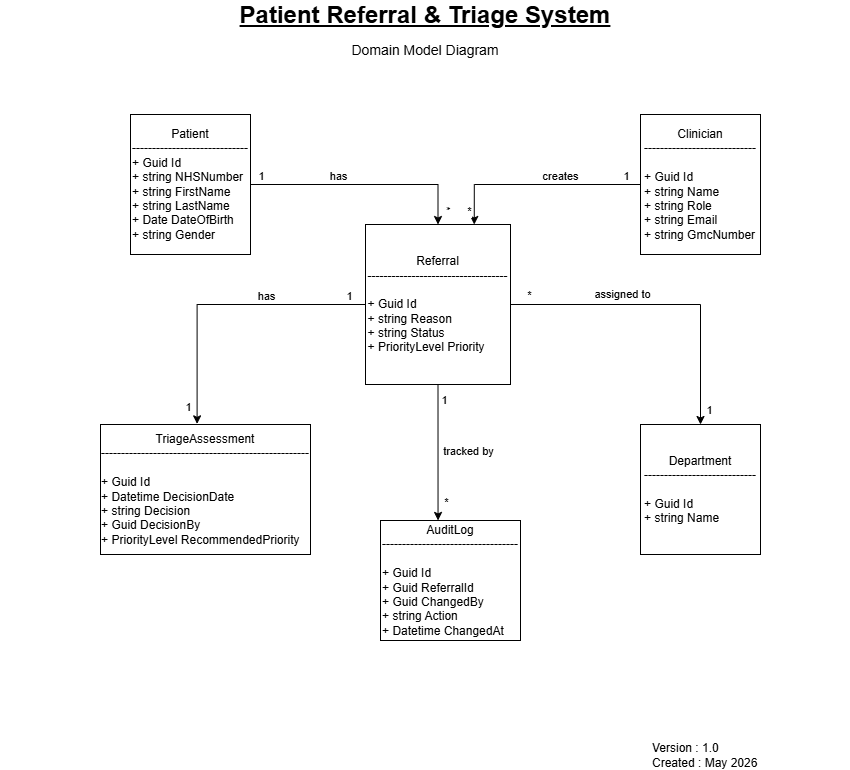

The diagram above was exported from draw.io. Its source (the exported page's mxGraphModel, read from the mxfile embedded in the PNG):
<mxGraphModel dx="774" dy="463" grid="1" gridSize="10" guides="1" tooltips="1" connect="1" arrows="1" fold="1" page="1" pageScale="1" pageWidth="850" pageHeight="1100" math="0" shadow="0">
  <root>
    <mxCell id="0" />
    <mxCell id="1" parent="0" />
    <mxCell id="_tn1C35QLWRwvI9tK-zf-13" edge="1" parent="1" source="_tn1C35QLWRwvI9tK-zf-1" style="edgeStyle=orthogonalEdgeStyle;rounded=0;orthogonalLoop=1;jettySize=auto;html=1;exitX=1;exitY=0.5;exitDx=0;exitDy=0;" target="_tn1C35QLWRwvI9tK-zf-6">
      <mxGeometry relative="1" as="geometry" />
    </mxCell>
    <mxCell id="_tn1C35QLWRwvI9tK-zf-24" connectable="0" parent="_tn1C35QLWRwvI9tK-zf-13" style="edgeLabel;html=1;align=center;verticalAlign=middle;resizable=0;points=[];" value="*" vertex="1">
      <mxGeometry relative="1" x="-0.8817" y="-2" as="geometry">
        <mxPoint y="-12" as="offset" />
      </mxGeometry>
    </mxCell>
    <mxCell id="_tn1C35QLWRwvI9tK-zf-25" connectable="0" parent="_tn1C35QLWRwvI9tK-zf-13" style="edgeLabel;html=1;align=center;verticalAlign=middle;resizable=0;points=[];" value="assigned to" vertex="1">
      <mxGeometry relative="1" x="-0.2817" as="geometry">
        <mxPoint y="-11" as="offset" />
      </mxGeometry>
    </mxCell>
    <mxCell id="_tn1C35QLWRwvI9tK-zf-26" connectable="0" parent="_tn1C35QLWRwvI9tK-zf-13" style="edgeLabel;html=1;align=center;verticalAlign=middle;resizable=0;points=[];" value="1" vertex="1">
      <mxGeometry relative="1" x="0.9204" y="1" as="geometry">
        <mxPoint x="7" y="-3" as="offset" />
      </mxGeometry>
    </mxCell>
    <mxCell id="_tn1C35QLWRwvI9tK-zf-1" parent="1" style="rounded=0;whiteSpace=wrap;html=1;" value="&lt;div style=&quot;&quot;&gt;&lt;span style=&quot;background-color: transparent; color: light-dark(rgb(0, 0, 0), rgb(255, 255, 255));&quot;&gt;Referral&lt;/span&gt;&lt;/div&gt;&lt;div style=&quot;&quot;&gt;-----------------------------------&lt;/div&gt;&lt;div style=&quot;&quot;&gt;&lt;br&gt;&lt;/div&gt;&lt;div style=&quot;text-align: left;&quot;&gt;+ Guid Id&lt;/div&gt;&lt;div style=&quot;text-align: left;&quot;&gt;+ string Reason&lt;/div&gt;&lt;div style=&quot;text-align: left;&quot;&gt;+ string Status&lt;/div&gt;&lt;div style=&quot;text-align: left;&quot;&gt;+ PriorityLevel Priority&lt;/div&gt;" vertex="1">
      <mxGeometry height="160" width="145" x="365" y="264" as="geometry" />
    </mxCell>
    <mxCell id="_tn1C35QLWRwvI9tK-zf-10" edge="1" parent="1" source="_tn1C35QLWRwvI9tK-zf-2" style="edgeStyle=orthogonalEdgeStyle;rounded=0;orthogonalLoop=1;jettySize=auto;html=1;exitX=1;exitY=0.5;exitDx=0;exitDy=0;entryX=0.5;entryY=0;entryDx=0;entryDy=0;" target="_tn1C35QLWRwvI9tK-zf-1">
      <mxGeometry relative="1" as="geometry" />
    </mxCell>
    <mxCell id="_tn1C35QLWRwvI9tK-zf-15" connectable="0" parent="_tn1C35QLWRwvI9tK-zf-10" style="edgeLabel;html=1;align=center;verticalAlign=middle;resizable=0;points=[];" value="1" vertex="1">
      <mxGeometry relative="1" x="-0.83" y="-3" as="geometry">
        <mxPoint x="-9" y="-12" as="offset" />
      </mxGeometry>
    </mxCell>
    <mxCell id="_tn1C35QLWRwvI9tK-zf-16" connectable="0" parent="_tn1C35QLWRwvI9tK-zf-10" style="edgeLabel;html=1;align=center;verticalAlign=middle;resizable=0;points=[];" value="has" vertex="1">
      <mxGeometry relative="1" x="-0.1883" as="geometry">
        <mxPoint x="-5" y="-9" as="offset" />
      </mxGeometry>
    </mxCell>
    <mxCell id="_tn1C35QLWRwvI9tK-zf-17" connectable="0" parent="_tn1C35QLWRwvI9tK-zf-10" style="edgeLabel;html=1;align=center;verticalAlign=middle;resizable=0;points=[];rotation=90;" value="*" vertex="1">
      <mxGeometry relative="1" x="0.8125" y="-1" as="geometry">
        <mxPoint x="10" y="6" as="offset" />
      </mxGeometry>
    </mxCell>
    <mxCell id="_tn1C35QLWRwvI9tK-zf-2" parent="1" style="rounded=0;whiteSpace=wrap;html=1;" value="Patient&lt;div&gt;-----------------------------&lt;/div&gt;&lt;div style=&quot;text-align: left;&quot;&gt;+ Guid Id&lt;/div&gt;&lt;div style=&quot;text-align: left;&quot;&gt;+ string NHSNumber&lt;/div&gt;&lt;div style=&quot;text-align: left;&quot;&gt;+ string FirstName&lt;/div&gt;&lt;div style=&quot;text-align: left;&quot;&gt;+ string LastName&lt;/div&gt;&lt;div style=&quot;text-align: left;&quot;&gt;+ Date DateOfBirth&lt;/div&gt;&lt;div style=&quot;text-align: left;&quot;&gt;+ string Gender&amp;nbsp;&lt;/div&gt;" vertex="1">
      <mxGeometry height="140" width="120" x="130" y="154" as="geometry" />
    </mxCell>
    <mxCell id="_tn1C35QLWRwvI9tK-zf-11" edge="1" parent="1" source="_tn1C35QLWRwvI9tK-zf-4" style="edgeStyle=orthogonalEdgeStyle;rounded=0;orthogonalLoop=1;jettySize=auto;html=1;exitX=0;exitY=0.5;exitDx=0;exitDy=0;entryX=0.75;entryY=0;entryDx=0;entryDy=0;" target="_tn1C35QLWRwvI9tK-zf-1">
      <mxGeometry relative="1" as="geometry" />
    </mxCell>
    <mxCell id="_tn1C35QLWRwvI9tK-zf-18" connectable="0" parent="_tn1C35QLWRwvI9tK-zf-11" style="edgeLabel;html=1;align=center;verticalAlign=middle;resizable=0;points=[];" value="1" vertex="1">
      <mxGeometry relative="1" x="-0.8577" as="geometry">
        <mxPoint y="-9" as="offset" />
      </mxGeometry>
    </mxCell>
    <mxCell id="_tn1C35QLWRwvI9tK-zf-19" connectable="0" parent="_tn1C35QLWRwvI9tK-zf-11" style="edgeLabel;html=1;align=center;verticalAlign=middle;resizable=0;points=[];" value="creates" vertex="1">
      <mxGeometry relative="1" x="-0.2273" y="-1" as="geometry">
        <mxPoint x="-1" y="-8" as="offset" />
      </mxGeometry>
    </mxCell>
    <mxCell id="_tn1C35QLWRwvI9tK-zf-20" connectable="0" parent="_tn1C35QLWRwvI9tK-zf-11" style="edgeLabel;html=1;align=center;verticalAlign=middle;resizable=0;points=[];" value="*" vertex="1">
      <mxGeometry relative="1" x="0.8222" y="-1" as="geometry">
        <mxPoint x="-4" y="5" as="offset" />
      </mxGeometry>
    </mxCell>
    <mxCell id="_tn1C35QLWRwvI9tK-zf-4" parent="1" style="rounded=0;whiteSpace=wrap;html=1;" value="&lt;div style=&quot;&quot;&gt;Clinician&lt;/div&gt;&lt;div style=&quot;&quot;&gt;----------------------------&lt;/div&gt;&lt;div style=&quot;&quot;&gt;&lt;br&gt;&lt;/div&gt;&lt;div style=&quot;text-align: left;&quot;&gt;+ Guid Id&lt;/div&gt;&lt;div style=&quot;text-align: left;&quot;&gt;+ string Name&lt;/div&gt;&lt;div style=&quot;text-align: left;&quot;&gt;+ string Role&lt;/div&gt;&lt;div style=&quot;text-align: left;&quot;&gt;+ string Email&lt;/div&gt;&lt;div style=&quot;text-align: left;&quot;&gt;+ string GmcNumber&lt;/div&gt;" vertex="1">
      <mxGeometry height="140" width="120" x="640" y="154" as="geometry" />
    </mxCell>
    <mxCell id="_tn1C35QLWRwvI9tK-zf-5" parent="1" style="rounded=0;whiteSpace=wrap;html=1;" value="&lt;div style=&quot;&quot;&gt;TriageAssessment&lt;/div&gt;&lt;div style=&quot;&quot;&gt;----------------------------------------------------&lt;/div&gt;&lt;div style=&quot;&quot;&gt;&lt;br&gt;&lt;/div&gt;&lt;div style=&quot;text-align: left;&quot;&gt;+ Guid Id&lt;/div&gt;&lt;div style=&quot;text-align: left;&quot;&gt;+ Datetime DecisionDate&lt;/div&gt;&lt;div style=&quot;text-align: left;&quot;&gt;+ string Decision&lt;/div&gt;&lt;div style=&quot;text-align: left;&quot;&gt;+ Guid DecisionBy&lt;/div&gt;&lt;div style=&quot;text-align: left;&quot;&gt;+ PriorityLevel RecommendedPriority&lt;/div&gt;" vertex="1">
      <mxGeometry height="130" width="210" x="100" y="464" as="geometry" />
    </mxCell>
    <mxCell id="_tn1C35QLWRwvI9tK-zf-6" parent="1" style="rounded=0;whiteSpace=wrap;html=1;" value="&lt;div style=&quot;&quot;&gt;Department&lt;/div&gt;&lt;div style=&quot;&quot;&gt;----------------------------&lt;/div&gt;&lt;div style=&quot;&quot;&gt;&lt;br&gt;&lt;/div&gt;&lt;div style=&quot;text-align: left;&quot;&gt;+ Guid Id&lt;/div&gt;&lt;div style=&quot;text-align: left;&quot;&gt;+ string Name&amp;nbsp;&lt;br&gt;&lt;/div&gt;" vertex="1">
      <mxGeometry height="130" width="120" x="640" y="464" as="geometry" />
    </mxCell>
    <mxCell id="_tn1C35QLWRwvI9tK-zf-7" parent="1" style="rounded=0;whiteSpace=wrap;html=1;" value="&lt;div style=&quot;&quot;&gt;AuditLog&lt;/div&gt;&lt;div style=&quot;&quot;&gt;----------------------------------&lt;/div&gt;&lt;div style=&quot;&quot;&gt;&lt;br&gt;&lt;/div&gt;&lt;div style=&quot;text-align: left;&quot;&gt;+ Guid Id&lt;/div&gt;&lt;div style=&quot;text-align: left;&quot;&gt;+ Guid ReferralId&lt;/div&gt;&lt;div style=&quot;text-align: left;&quot;&gt;+ Guid ChangedBy&lt;/div&gt;&lt;div style=&quot;text-align: left;&quot;&gt;+ string Action&lt;/div&gt;&lt;div style=&quot;text-align: left;&quot;&gt;+ Datetime ChangedAt&lt;/div&gt;" vertex="1">
      <mxGeometry height="120" width="140" x="380" y="560" as="geometry" />
    </mxCell>
    <mxCell id="_tn1C35QLWRwvI9tK-zf-12" edge="1" parent="1" source="_tn1C35QLWRwvI9tK-zf-1" style="edgeStyle=orthogonalEdgeStyle;rounded=0;orthogonalLoop=1;jettySize=auto;html=1;exitX=0;exitY=0.5;exitDx=0;exitDy=0;entryX=0.46;entryY=-0.005;entryDx=0;entryDy=0;entryPerimeter=0;" target="_tn1C35QLWRwvI9tK-zf-5">
      <mxGeometry relative="1" as="geometry" />
    </mxCell>
    <mxCell id="_tn1C35QLWRwvI9tK-zf-21" connectable="0" parent="_tn1C35QLWRwvI9tK-zf-12" style="edgeLabel;html=1;align=center;verticalAlign=middle;resizable=0;points=[];" value="1" vertex="1">
      <mxGeometry relative="1" x="-0.8842" y="3" as="geometry">
        <mxPoint y="-12" as="offset" />
      </mxGeometry>
    </mxCell>
    <mxCell id="_tn1C35QLWRwvI9tK-zf-22" connectable="0" parent="_tn1C35QLWRwvI9tK-zf-12" style="edgeLabel;html=1;align=center;verticalAlign=middle;resizable=0;points=[];" value="has" vertex="1">
      <mxGeometry relative="1" x="-0.3073" y="-1" as="geometry">
        <mxPoint y="-8" as="offset" />
      </mxGeometry>
    </mxCell>
    <mxCell id="_tn1C35QLWRwvI9tK-zf-23" connectable="0" parent="_tn1C35QLWRwvI9tK-zf-12" style="edgeLabel;html=1;align=center;verticalAlign=middle;resizable=0;points=[];" value="1" vertex="1">
      <mxGeometry relative="1" x="0.884" y="-1" as="geometry">
        <mxPoint x="-8" as="offset" />
      </mxGeometry>
    </mxCell>
    <mxCell id="_tn1C35QLWRwvI9tK-zf-14" edge="1" parent="1" source="_tn1C35QLWRwvI9tK-zf-1" style="edgeStyle=orthogonalEdgeStyle;rounded=0;orthogonalLoop=1;jettySize=auto;html=1;entryX=0.411;entryY=0.083;entryDx=0;entryDy=0;entryPerimeter=0;exitX=0.5;exitY=1;exitDx=0;exitDy=0;">
      <mxGeometry relative="1" as="geometry">
        <mxPoint x="438" y="434" as="sourcePoint" />
        <mxPoint x="437.53999999999996" y="559.96" as="targetPoint" />
      </mxGeometry>
    </mxCell>
    <mxCell id="_tn1C35QLWRwvI9tK-zf-28" connectable="0" parent="_tn1C35QLWRwvI9tK-zf-14" style="edgeLabel;html=1;align=center;verticalAlign=middle;resizable=0;points=[];" value="1" vertex="1">
      <mxGeometry relative="1" x="-0.7843" y="-1" as="geometry">
        <mxPoint x="7" as="offset" />
      </mxGeometry>
    </mxCell>
    <mxCell id="_tn1C35QLWRwvI9tK-zf-29" connectable="0" parent="_tn1C35QLWRwvI9tK-zf-14" style="edgeLabel;html=1;align=center;verticalAlign=middle;resizable=0;points=[];" value="tracked by" vertex="1">
      <mxGeometry relative="1" x="-0.0193" y="1" as="geometry">
        <mxPoint x="29" as="offset" />
      </mxGeometry>
    </mxCell>
    <mxCell id="_tn1C35QLWRwvI9tK-zf-30" connectable="0" parent="_tn1C35QLWRwvI9tK-zf-14" style="edgeLabel;html=1;align=center;verticalAlign=middle;resizable=0;points=[];" value="*" vertex="1">
      <mxGeometry relative="1" x="0.7162" y="-2" as="geometry">
        <mxPoint x="10" as="offset" />
      </mxGeometry>
    </mxCell>
    <mxCell id="_tn1C35QLWRwvI9tK-zf-31" parent="1" style="text;html=1;whiteSpace=wrap;strokeColor=none;fillColor=none;align=center;verticalAlign=middle;rounded=0;fontStyle=5;fontSize=24;" value="Patient Referral &amp;amp; Triage System" vertex="1">
      <mxGeometry height="30" width="850" y="40" as="geometry" />
    </mxCell>
    <mxCell id="_tn1C35QLWRwvI9tK-zf-32" parent="1" style="text;html=1;whiteSpace=wrap;strokeColor=none;fillColor=none;align=center;verticalAlign=middle;rounded=0;fontSize=14;" value="Domain Model Diagram" vertex="1">
      <mxGeometry height="30" width="850" y="75" as="geometry" />
    </mxCell>
    <mxCell id="_tn1C35QLWRwvI9tK-zf-33" parent="1" style="text;html=1;whiteSpace=wrap;strokeColor=none;fillColor=none;align=left;verticalAlign=middle;rounded=0;" value="Version : 1.0&lt;div&gt;Created : May 2026&lt;/div&gt;" vertex="1">
      <mxGeometry height="30" width="110" x="650" y="780" as="geometry" />
    </mxCell>
  </root>
</mxGraphModel>